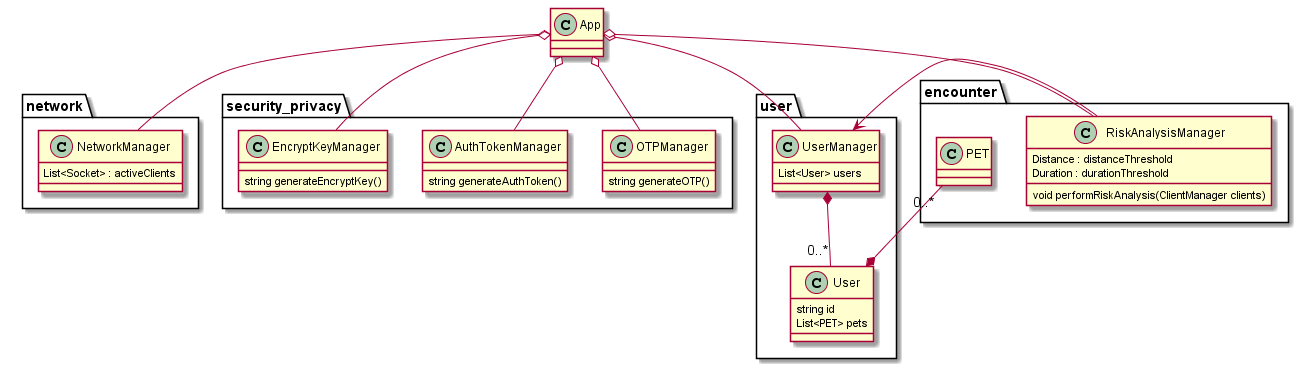

The diagram above was rendered by PlantUML. Its source (embedded in the PNG):
@startuml
class App

package network {
    class NetworkManager {
        List<Socket> : activeClients
    }
}
App o-- NetworkManager

package security_privacy {
    class OTPManager {
        string generateOTP()
    }

    class AuthTokenManager {
        string generateAuthToken()
    }

    class EncryptKeyManager {
        string generateEncryptKey()
    }
}
App o-- OTPManager
App o-- AuthTokenManager
App o-- EncryptKeyManager

package user {
    class User {
        string id
        List<PET> pets
    }

    class UserManager {
        List<User> users
    }
}
UserManager *-- "0..*" User
App o-- UserManager

package encounter {
    class RiskAnalysisManager {
        Distance : distanceThreshold
        Duration : durationThreshold
        void performRiskAnalysis(ClientManager clients)
    }

    class PET {

    }
}
RiskAnalysisManager --> UserManager
App o-- RiskAnalysisManager
User *-- "0..*" PET
@enduml